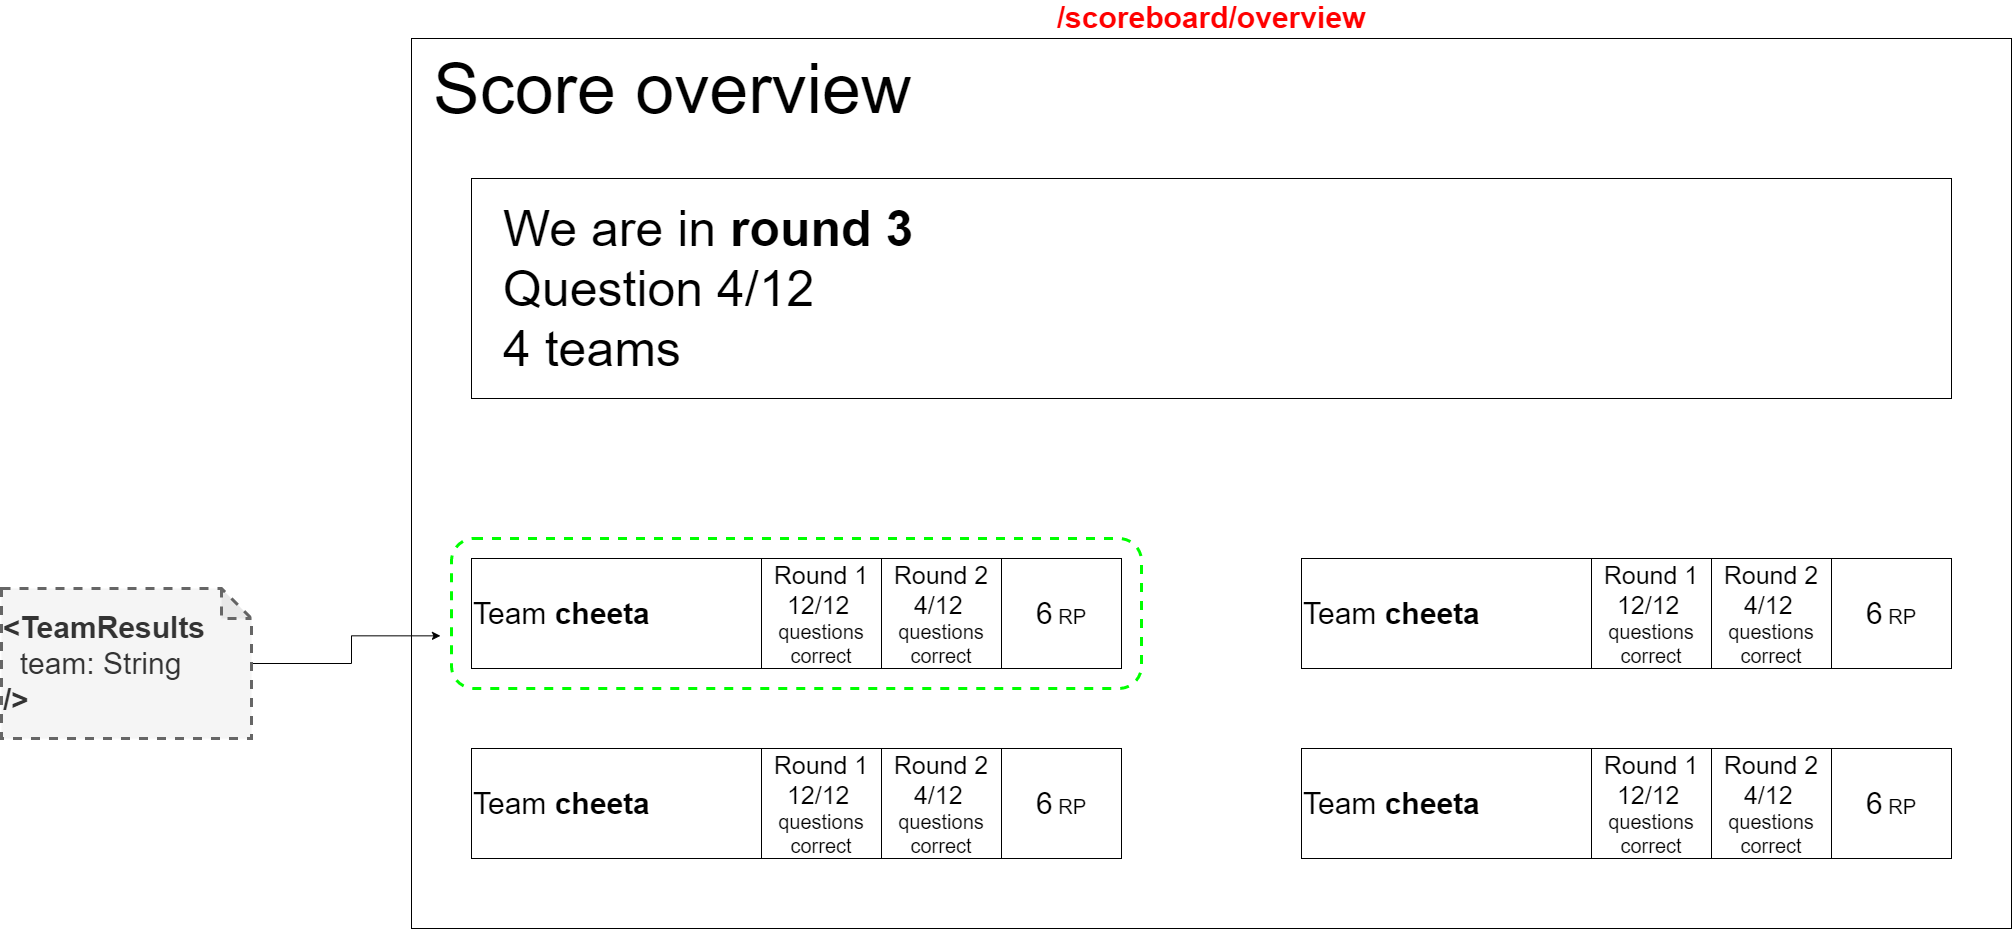

The diagram above was exported from draw.io. Its source (the exported page's mxGraphModel, read from the mxfile embedded in the PNG):
<mxGraphModel dx="3330" dy="1813" grid="1" gridSize="10" guides="1" tooltips="1" connect="1" arrows="1" fold="1" page="1" pageScale="1" pageWidth="1600" pageHeight="900" math="0" shadow="0">
  <root>
    <mxCell id="0" />
    <mxCell id="1" parent="0" />
    <mxCell id="_NPnC7tzQSQ1KkXXsKrf-1" value="/scoreboard/overview" style="rounded=0;whiteSpace=wrap;html=1;fontStyle=1;fontSize=30;labelPosition=center;verticalLabelPosition=top;align=center;verticalAlign=bottom;fontColor=#FF0000;" parent="1" vertex="1">
      <mxGeometry width="1600" height="890" as="geometry" />
    </mxCell>
    <mxCell id="pxtYRjHle6Uc2ndr3z-g-1" value="&lt;font style=&quot;font-size: 70px&quot;&gt;Score overview&lt;/font&gt;" style="text;html=1;align=left;verticalAlign=middle;resizable=0;points=[];autosize=1;" parent="1" vertex="1">
      <mxGeometry x="20" y="30" width="490" height="40" as="geometry" />
    </mxCell>
    <mxCell id="0aEb0KL1dTtn9j4hsw88-2" value="&lt;font style=&quot;font-size: 30px&quot;&gt;Team &lt;b&gt;cheeta&lt;/b&gt;&lt;/font&gt;" style="rounded=0;whiteSpace=wrap;html=1;align=left;" parent="1" vertex="1">
      <mxGeometry x="60" y="520" width="650" height="110" as="geometry" />
    </mxCell>
    <mxCell id="0aEb0KL1dTtn9j4hsw88-4" value="&lt;font style=&quot;font-size: 30px&quot;&gt;6&lt;/font&gt;&lt;font style=&quot;font-size: 20px&quot;&gt; RP&lt;/font&gt;" style="rounded=0;whiteSpace=wrap;html=1;" parent="1" vertex="1">
      <mxGeometry x="590" y="520" width="120" height="110" as="geometry" />
    </mxCell>
    <mxCell id="0aEb0KL1dTtn9j4hsw88-14" value="&lt;font style=&quot;font-size: 25px&quot;&gt;Round 1&lt;br&gt;12/12&lt;/font&gt;&lt;font style=&quot;font-size: 20px&quot;&gt;&amp;nbsp;&lt;br&gt;questions correct&lt;/font&gt;" style="rounded=0;whiteSpace=wrap;html=1;" parent="1" vertex="1">
      <mxGeometry x="350" y="520" width="120" height="110" as="geometry" />
    </mxCell>
    <mxCell id="0aEb0KL1dTtn9j4hsw88-18" value="" style="rounded=0;whiteSpace=wrap;html=1;" parent="1" vertex="1">
      <mxGeometry x="60" y="140" width="1480" height="220" as="geometry" />
    </mxCell>
    <mxCell id="0aEb0KL1dTtn9j4hsw88-19" value="&lt;font style=&quot;font-size: 50px&quot;&gt;We are in &lt;b&gt;round 3&lt;/b&gt;&lt;br&gt;Question 4/12&lt;br&gt;4 teams&lt;br&gt;&lt;/font&gt;" style="text;html=1;strokeColor=none;fillColor=none;align=left;verticalAlign=middle;whiteSpace=wrap;rounded=0;" parent="1" vertex="1">
      <mxGeometry x="90" y="140" width="490" height="220" as="geometry" />
    </mxCell>
    <mxCell id="0aEb0KL1dTtn9j4hsw88-20" value="&lt;font style=&quot;font-size: 25px&quot;&gt;Round 2&lt;br&gt;4/12&lt;/font&gt;&lt;font style=&quot;font-size: 20px&quot;&gt;&amp;nbsp;&lt;br&gt;questions correct&lt;/font&gt;" style="rounded=0;whiteSpace=wrap;html=1;" parent="1" vertex="1">
      <mxGeometry x="470" y="520" width="120" height="110" as="geometry" />
    </mxCell>
    <mxCell id="0aEb0KL1dTtn9j4hsw88-21" value="&lt;font style=&quot;font-size: 30px&quot;&gt;Team &lt;b&gt;cheeta&lt;/b&gt;&lt;/font&gt;" style="rounded=0;whiteSpace=wrap;html=1;align=left;" parent="1" vertex="1">
      <mxGeometry x="890" y="520" width="650" height="110" as="geometry" />
    </mxCell>
    <mxCell id="0aEb0KL1dTtn9j4hsw88-22" value="&lt;font style=&quot;font-size: 25px&quot;&gt;Round 1&lt;br&gt;12/12&lt;/font&gt;&lt;font style=&quot;font-size: 20px&quot;&gt;&amp;nbsp;&lt;br&gt;questions correct&lt;/font&gt;" style="rounded=0;whiteSpace=wrap;html=1;" parent="1" vertex="1">
      <mxGeometry x="1180" y="520" width="120" height="110" as="geometry" />
    </mxCell>
    <mxCell id="0aEb0KL1dTtn9j4hsw88-23" value="&lt;font style=&quot;font-size: 25px&quot;&gt;Round 2&lt;br&gt;4/12&lt;/font&gt;&lt;font style=&quot;font-size: 20px&quot;&gt;&amp;nbsp;&lt;br&gt;questions correct&lt;/font&gt;" style="rounded=0;whiteSpace=wrap;html=1;" parent="1" vertex="1">
      <mxGeometry x="1300" y="520" width="120" height="110" as="geometry" />
    </mxCell>
    <mxCell id="0aEb0KL1dTtn9j4hsw88-24" value="&lt;font style=&quot;font-size: 30px&quot;&gt;6&lt;/font&gt;&lt;font style=&quot;font-size: 20px&quot;&gt; RP&lt;/font&gt;" style="rounded=0;whiteSpace=wrap;html=1;" parent="1" vertex="1">
      <mxGeometry x="1420" y="520" width="120" height="110" as="geometry" />
    </mxCell>
    <mxCell id="0aEb0KL1dTtn9j4hsw88-27" value="&lt;font style=&quot;font-size: 30px&quot;&gt;Team &lt;b&gt;cheeta&lt;/b&gt;&lt;/font&gt;" style="rounded=0;whiteSpace=wrap;html=1;align=left;" parent="1" vertex="1">
      <mxGeometry x="60" y="710" width="650" height="110" as="geometry" />
    </mxCell>
    <mxCell id="0aEb0KL1dTtn9j4hsw88-28" value="&lt;font style=&quot;font-size: 30px&quot;&gt;6&lt;/font&gt;&lt;font style=&quot;font-size: 20px&quot;&gt; RP&lt;/font&gt;" style="rounded=0;whiteSpace=wrap;html=1;" parent="1" vertex="1">
      <mxGeometry x="590" y="710" width="120" height="110" as="geometry" />
    </mxCell>
    <mxCell id="0aEb0KL1dTtn9j4hsw88-29" value="&lt;font style=&quot;font-size: 25px&quot;&gt;Round 1&lt;br&gt;12/12&lt;/font&gt;&lt;font style=&quot;font-size: 20px&quot;&gt;&amp;nbsp;&lt;br&gt;questions correct&lt;/font&gt;" style="rounded=0;whiteSpace=wrap;html=1;" parent="1" vertex="1">
      <mxGeometry x="350" y="710" width="120" height="110" as="geometry" />
    </mxCell>
    <mxCell id="0aEb0KL1dTtn9j4hsw88-30" value="&lt;font style=&quot;font-size: 25px&quot;&gt;Round 2&lt;br&gt;4/12&lt;/font&gt;&lt;font style=&quot;font-size: 20px&quot;&gt;&amp;nbsp;&lt;br&gt;questions correct&lt;/font&gt;" style="rounded=0;whiteSpace=wrap;html=1;" parent="1" vertex="1">
      <mxGeometry x="470" y="710" width="120" height="110" as="geometry" />
    </mxCell>
    <mxCell id="0aEb0KL1dTtn9j4hsw88-31" value="&lt;font style=&quot;font-size: 30px&quot;&gt;Team &lt;b&gt;cheeta&lt;/b&gt;&lt;/font&gt;" style="rounded=0;whiteSpace=wrap;html=1;align=left;" parent="1" vertex="1">
      <mxGeometry x="890" y="710" width="650" height="110" as="geometry" />
    </mxCell>
    <mxCell id="0aEb0KL1dTtn9j4hsw88-32" value="&lt;font style=&quot;font-size: 25px&quot;&gt;Round 1&lt;br&gt;12/12&lt;/font&gt;&lt;font style=&quot;font-size: 20px&quot;&gt;&amp;nbsp;&lt;br&gt;questions correct&lt;/font&gt;" style="rounded=0;whiteSpace=wrap;html=1;" parent="1" vertex="1">
      <mxGeometry x="1180" y="710" width="120" height="110" as="geometry" />
    </mxCell>
    <mxCell id="0aEb0KL1dTtn9j4hsw88-33" value="&lt;font style=&quot;font-size: 25px&quot;&gt;Round 2&lt;br&gt;4/12&lt;/font&gt;&lt;font style=&quot;font-size: 20px&quot;&gt;&amp;nbsp;&lt;br&gt;questions correct&lt;/font&gt;" style="rounded=0;whiteSpace=wrap;html=1;" parent="1" vertex="1">
      <mxGeometry x="1300" y="710" width="120" height="110" as="geometry" />
    </mxCell>
    <mxCell id="0aEb0KL1dTtn9j4hsw88-34" value="&lt;font style=&quot;font-size: 30px&quot;&gt;6&lt;/font&gt;&lt;font style=&quot;font-size: 20px&quot;&gt; RP&lt;/font&gt;" style="rounded=0;whiteSpace=wrap;html=1;" parent="1" vertex="1">
      <mxGeometry x="1420" y="710" width="120" height="110" as="geometry" />
    </mxCell>
    <mxCell id="kf1Ks_RoqE7wQ4YrOY80-1" value="" style="rounded=1;whiteSpace=wrap;html=1;fillColor=none;strokeColor=#00FF00;strokeWidth=3;dashed=1;" vertex="1" parent="1">
      <mxGeometry x="40" y="500" width="690" height="150" as="geometry" />
    </mxCell>
    <mxCell id="kf1Ks_RoqE7wQ4YrOY80-3" style="edgeStyle=orthogonalEdgeStyle;rounded=0;orthogonalLoop=1;jettySize=auto;html=1;entryX=-0.016;entryY=0.649;entryDx=0;entryDy=0;entryPerimeter=0;" edge="1" parent="1" source="kf1Ks_RoqE7wQ4YrOY80-2" target="kf1Ks_RoqE7wQ4YrOY80-1">
      <mxGeometry relative="1" as="geometry" />
    </mxCell>
    <mxCell id="kf1Ks_RoqE7wQ4YrOY80-2" value="&lt;b&gt;&amp;lt;TeamResults&lt;/b&gt;&lt;br&gt;&amp;nbsp; team: String&lt;br&gt;&lt;b&gt;/&amp;gt;&lt;/b&gt;" style="shape=note;whiteSpace=wrap;html=1;backgroundOutline=1;darkOpacity=0.05;dashed=1;strokeWidth=3;fillColor=#f5f5f5;strokeColor=#666666;fontColor=#333333;align=left;fontSize=30;" vertex="1" parent="1">
      <mxGeometry x="-410" y="550" width="250" height="150" as="geometry" />
    </mxCell>
  </root>
</mxGraphModel>